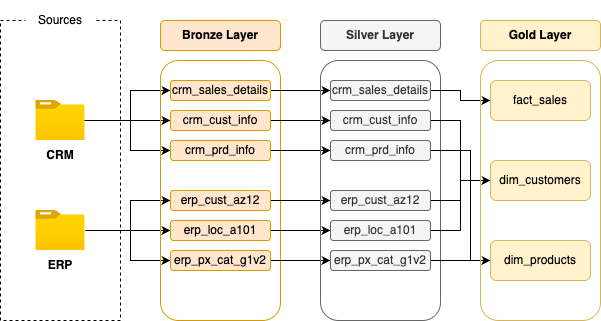

The diagram above was exported from draw.io. Its source (the exported page's mxGraphModel, read from the mxfile embedded in the PNG):
<mxGraphModel dx="984" dy="562" grid="1" gridSize="10" guides="1" tooltips="1" connect="1" arrows="1" fold="1" page="1" pageScale="1" pageWidth="827" pageHeight="1169" math="0" shadow="0">
  <root>
    <mxCell id="0" />
    <mxCell id="1" parent="0" />
    <mxCell id="hvUAEzdRsmr1ENnGM5eB-2" value="" style="rounded=0;whiteSpace=wrap;html=1;fillColor=none;dashed=1;" parent="1" vertex="1">
      <mxGeometry x="160" y="200" width="120" height="300" as="geometry" />
    </mxCell>
    <mxCell id="hvUAEzdRsmr1ENnGM5eB-4" value="Sources" style="rounded=0;whiteSpace=wrap;html=1;strokeColor=none;" parent="1" vertex="1">
      <mxGeometry x="185" y="180" width="70" height="40" as="geometry" />
    </mxCell>
    <mxCell id="hvUAEzdRsmr1ENnGM5eB-19" value="" style="edgeStyle=orthogonalEdgeStyle;rounded=0;orthogonalLoop=1;jettySize=auto;html=1;exitX=0.946;exitY=0.675;exitDx=0;exitDy=0;exitPerimeter=0;" parent="1" source="hvUAEzdRsmr1ENnGM5eB-5" target="hvUAEzdRsmr1ENnGM5eB-13" edge="1">
      <mxGeometry relative="1" as="geometry">
        <mxPoint x="245" y="292" as="sourcePoint" />
        <Array as="points">
          <mxPoint x="242" y="300" />
          <mxPoint x="290" y="300" />
          <mxPoint x="290" y="330" />
        </Array>
      </mxGeometry>
    </mxCell>
    <mxCell id="hvUAEzdRsmr1ENnGM5eB-20" style="edgeStyle=orthogonalEdgeStyle;rounded=0;orthogonalLoop=1;jettySize=auto;html=1;entryX=0;entryY=0.5;entryDx=0;entryDy=0;" parent="1" source="hvUAEzdRsmr1ENnGM5eB-5" target="hvUAEzdRsmr1ENnGM5eB-11" edge="1">
      <mxGeometry relative="1" as="geometry">
        <Array as="points">
          <mxPoint x="290" y="300" />
          <mxPoint x="290" y="270" />
        </Array>
      </mxGeometry>
    </mxCell>
    <mxCell id="hvUAEzdRsmr1ENnGM5eB-21" style="edgeStyle=orthogonalEdgeStyle;rounded=0;orthogonalLoop=1;jettySize=auto;html=1;entryX=0;entryY=0.5;entryDx=0;entryDy=0;" parent="1" source="hvUAEzdRsmr1ENnGM5eB-5" target="hvUAEzdRsmr1ENnGM5eB-12" edge="1">
      <mxGeometry relative="1" as="geometry" />
    </mxCell>
    <mxCell id="hvUAEzdRsmr1ENnGM5eB-5" value="" style="image;aspect=fixed;html=1;points=[];align=center;fontSize=12;image=img/lib/azure2/general/Folder_Blank.svg;" parent="1" vertex="1">
      <mxGeometry x="195.35000000000002" y="280" width="49.29" height="40" as="geometry" />
    </mxCell>
    <mxCell id="hvUAEzdRsmr1ENnGM5eB-6" value="CRM" style="text;html=1;align=center;verticalAlign=middle;whiteSpace=wrap;rounded=0;fontStyle=1" parent="1" vertex="1">
      <mxGeometry x="190" y="320" width="60" height="30" as="geometry" />
    </mxCell>
    <mxCell id="hvUAEzdRsmr1ENnGM5eB-28" style="edgeStyle=orthogonalEdgeStyle;rounded=0;orthogonalLoop=1;jettySize=auto;html=1;entryX=0;entryY=0.5;entryDx=0;entryDy=0;" parent="1" source="hvUAEzdRsmr1ENnGM5eB-7" target="hvUAEzdRsmr1ENnGM5eB-14" edge="1">
      <mxGeometry relative="1" as="geometry">
        <Array as="points">
          <mxPoint x="290" y="410" />
          <mxPoint x="290" y="380" />
        </Array>
      </mxGeometry>
    </mxCell>
    <mxCell id="hvUAEzdRsmr1ENnGM5eB-29" style="edgeStyle=orthogonalEdgeStyle;rounded=0;orthogonalLoop=1;jettySize=auto;html=1;entryX=0;entryY=0.5;entryDx=0;entryDy=0;" parent="1" source="hvUAEzdRsmr1ENnGM5eB-7" target="hvUAEzdRsmr1ENnGM5eB-15" edge="1">
      <mxGeometry relative="1" as="geometry" />
    </mxCell>
    <mxCell id="hvUAEzdRsmr1ENnGM5eB-30" style="edgeStyle=orthogonalEdgeStyle;rounded=0;orthogonalLoop=1;jettySize=auto;html=1;entryX=0;entryY=0.5;entryDx=0;entryDy=0;" parent="1" source="hvUAEzdRsmr1ENnGM5eB-7" target="hvUAEzdRsmr1ENnGM5eB-16" edge="1">
      <mxGeometry relative="1" as="geometry">
        <Array as="points">
          <mxPoint x="290" y="410" />
          <mxPoint x="290" y="440" />
        </Array>
      </mxGeometry>
    </mxCell>
    <mxCell id="hvUAEzdRsmr1ENnGM5eB-7" value="" style="image;aspect=fixed;html=1;points=[];align=center;fontSize=12;image=img/lib/azure2/general/Folder_Blank.svg;" parent="1" vertex="1">
      <mxGeometry x="195.36" y="390" width="49.29" height="40" as="geometry" />
    </mxCell>
    <mxCell id="hvUAEzdRsmr1ENnGM5eB-8" value="ERP" style="text;html=1;align=center;verticalAlign=middle;whiteSpace=wrap;rounded=0;fontStyle=1" parent="1" vertex="1">
      <mxGeometry x="190" y="430" width="60" height="30" as="geometry" />
    </mxCell>
    <mxCell id="hvUAEzdRsmr1ENnGM5eB-9" value="" style="rounded=1;whiteSpace=wrap;html=1;fillColor=none;strokeColor=#d79b00;gradientColor=none;fillStyle=cross-hatch;" parent="1" vertex="1">
      <mxGeometry x="320" y="240" width="120" height="260" as="geometry" />
    </mxCell>
    <mxCell id="hvUAEzdRsmr1ENnGM5eB-10" value="&lt;b&gt;Bronze Layer&lt;/b&gt;" style="rounded=1;whiteSpace=wrap;html=1;fillColor=#ffe6cc;strokeColor=#d79b00;" parent="1" vertex="1">
      <mxGeometry x="320" y="200" width="120" height="30" as="geometry" />
    </mxCell>
    <mxCell id="hvUAEzdRsmr1ENnGM5eB-41" style="edgeStyle=orthogonalEdgeStyle;rounded=0;orthogonalLoop=1;jettySize=auto;html=1;exitX=1;exitY=0.5;exitDx=0;exitDy=0;entryX=0;entryY=0.5;entryDx=0;entryDy=0;" parent="1" source="hvUAEzdRsmr1ENnGM5eB-11" target="hvUAEzdRsmr1ENnGM5eB-33" edge="1">
      <mxGeometry relative="1" as="geometry" />
    </mxCell>
    <mxCell id="hvUAEzdRsmr1ENnGM5eB-11" value="crm_sales_details" style="rounded=1;whiteSpace=wrap;html=1;fillColor=#ffe6cc;strokeColor=#d79b00;" parent="1" vertex="1">
      <mxGeometry x="330" y="260" width="100" height="20" as="geometry" />
    </mxCell>
    <mxCell id="hvUAEzdRsmr1ENnGM5eB-42" style="edgeStyle=orthogonalEdgeStyle;rounded=0;orthogonalLoop=1;jettySize=auto;html=1;exitX=1;exitY=0.5;exitDx=0;exitDy=0;entryX=0;entryY=0.5;entryDx=0;entryDy=0;" parent="1" source="hvUAEzdRsmr1ENnGM5eB-12" target="hvUAEzdRsmr1ENnGM5eB-34" edge="1">
      <mxGeometry relative="1" as="geometry" />
    </mxCell>
    <mxCell id="hvUAEzdRsmr1ENnGM5eB-12" value="crm_cust_info" style="rounded=1;whiteSpace=wrap;html=1;fillColor=#ffe6cc;strokeColor=#d79b00;" parent="1" vertex="1">
      <mxGeometry x="330" y="290" width="100" height="20" as="geometry" />
    </mxCell>
    <mxCell id="hvUAEzdRsmr1ENnGM5eB-43" style="edgeStyle=orthogonalEdgeStyle;rounded=0;orthogonalLoop=1;jettySize=auto;html=1;exitX=1;exitY=0.5;exitDx=0;exitDy=0;" parent="1" source="hvUAEzdRsmr1ENnGM5eB-13" target="hvUAEzdRsmr1ENnGM5eB-35" edge="1">
      <mxGeometry relative="1" as="geometry" />
    </mxCell>
    <mxCell id="hvUAEzdRsmr1ENnGM5eB-13" value="crm_prd_info" style="rounded=1;whiteSpace=wrap;html=1;fillColor=#ffe6cc;strokeColor=#d79b00;" parent="1" vertex="1">
      <mxGeometry x="330" y="320" width="100" height="20" as="geometry" />
    </mxCell>
    <mxCell id="hvUAEzdRsmr1ENnGM5eB-44" style="edgeStyle=orthogonalEdgeStyle;rounded=0;orthogonalLoop=1;jettySize=auto;html=1;exitX=1;exitY=0.5;exitDx=0;exitDy=0;entryX=0;entryY=0.5;entryDx=0;entryDy=0;" parent="1" source="hvUAEzdRsmr1ENnGM5eB-14" target="hvUAEzdRsmr1ENnGM5eB-36" edge="1">
      <mxGeometry relative="1" as="geometry" />
    </mxCell>
    <mxCell id="hvUAEzdRsmr1ENnGM5eB-14" value="erp_cust_az12" style="rounded=1;whiteSpace=wrap;html=1;fillColor=#ffe6cc;strokeColor=#d79b00;" parent="1" vertex="1">
      <mxGeometry x="330" y="370" width="100" height="20" as="geometry" />
    </mxCell>
    <mxCell id="hvUAEzdRsmr1ENnGM5eB-45" style="edgeStyle=orthogonalEdgeStyle;rounded=0;orthogonalLoop=1;jettySize=auto;html=1;exitX=1;exitY=0.5;exitDx=0;exitDy=0;" parent="1" source="hvUAEzdRsmr1ENnGM5eB-15" target="hvUAEzdRsmr1ENnGM5eB-37" edge="1">
      <mxGeometry relative="1" as="geometry" />
    </mxCell>
    <mxCell id="hvUAEzdRsmr1ENnGM5eB-15" value="erp_loc_a101" style="rounded=1;whiteSpace=wrap;html=1;fillColor=#ffe6cc;strokeColor=#d79b00;" parent="1" vertex="1">
      <mxGeometry x="330" y="400" width="100" height="20" as="geometry" />
    </mxCell>
    <mxCell id="hvUAEzdRsmr1ENnGM5eB-46" style="edgeStyle=orthogonalEdgeStyle;rounded=0;orthogonalLoop=1;jettySize=auto;html=1;exitX=1;exitY=0.5;exitDx=0;exitDy=0;entryX=0;entryY=0.5;entryDx=0;entryDy=0;" parent="1" source="hvUAEzdRsmr1ENnGM5eB-16" target="hvUAEzdRsmr1ENnGM5eB-38" edge="1">
      <mxGeometry relative="1" as="geometry" />
    </mxCell>
    <mxCell id="hvUAEzdRsmr1ENnGM5eB-16" value="erp_px_cat_g1v2" style="rounded=1;whiteSpace=wrap;html=1;fillColor=#ffe6cc;strokeColor=#d79b00;" parent="1" vertex="1">
      <mxGeometry x="330" y="430" width="100" height="20" as="geometry" />
    </mxCell>
    <mxCell id="hvUAEzdRsmr1ENnGM5eB-31" value="" style="rounded=1;whiteSpace=wrap;html=1;fillColor=none;strokeColor=#666666;fontColor=#333333;" parent="1" vertex="1">
      <mxGeometry x="480" y="240" width="120" height="260" as="geometry" />
    </mxCell>
    <mxCell id="hvUAEzdRsmr1ENnGM5eB-32" value="&lt;b&gt;Silver Layer&lt;/b&gt;" style="rounded=1;whiteSpace=wrap;html=1;fillColor=#f5f5f5;strokeColor=#666666;fontColor=#333333;" parent="1" vertex="1">
      <mxGeometry x="480" y="200" width="120" height="30" as="geometry" />
    </mxCell>
    <mxCell id="hvUAEzdRsmr1ENnGM5eB-55" style="edgeStyle=orthogonalEdgeStyle;rounded=0;orthogonalLoop=1;jettySize=auto;html=1;entryX=0;entryY=0.5;entryDx=0;entryDy=0;" parent="1" source="hvUAEzdRsmr1ENnGM5eB-33" target="hvUAEzdRsmr1ENnGM5eB-49" edge="1">
      <mxGeometry relative="1" as="geometry" />
    </mxCell>
    <mxCell id="hvUAEzdRsmr1ENnGM5eB-33" value="crm_sales_details" style="rounded=1;whiteSpace=wrap;html=1;fillColor=#f5f5f5;strokeColor=#666666;fontColor=#333333;" parent="1" vertex="1">
      <mxGeometry x="490" y="260" width="100" height="20" as="geometry" />
    </mxCell>
    <mxCell id="hvUAEzdRsmr1ENnGM5eB-56" style="edgeStyle=orthogonalEdgeStyle;rounded=0;orthogonalLoop=1;jettySize=auto;html=1;entryX=0;entryY=0.5;entryDx=0;entryDy=0;" parent="1" source="hvUAEzdRsmr1ENnGM5eB-34" target="hvUAEzdRsmr1ENnGM5eB-50" edge="1">
      <mxGeometry relative="1" as="geometry" />
    </mxCell>
    <mxCell id="hvUAEzdRsmr1ENnGM5eB-34" value="crm_cust_info" style="rounded=1;whiteSpace=wrap;html=1;fillColor=#f5f5f5;strokeColor=#666666;fontColor=#333333;" parent="1" vertex="1">
      <mxGeometry x="490" y="290" width="100" height="20" as="geometry" />
    </mxCell>
    <mxCell id="hvUAEzdRsmr1ENnGM5eB-59" style="edgeStyle=orthogonalEdgeStyle;rounded=0;orthogonalLoop=1;jettySize=auto;html=1;exitX=1;exitY=0.5;exitDx=0;exitDy=0;entryX=0;entryY=0.5;entryDx=0;entryDy=0;" parent="1" source="hvUAEzdRsmr1ENnGM5eB-35" target="hvUAEzdRsmr1ENnGM5eB-51" edge="1">
      <mxGeometry relative="1" as="geometry">
        <Array as="points">
          <mxPoint x="630" y="330" />
          <mxPoint x="630" y="440" />
        </Array>
      </mxGeometry>
    </mxCell>
    <mxCell id="hvUAEzdRsmr1ENnGM5eB-35" value="crm_prd_info" style="rounded=1;whiteSpace=wrap;html=1;fillColor=#f5f5f5;strokeColor=#666666;fontColor=#333333;" parent="1" vertex="1">
      <mxGeometry x="490" y="320" width="100" height="20" as="geometry" />
    </mxCell>
    <mxCell id="hvUAEzdRsmr1ENnGM5eB-57" style="edgeStyle=orthogonalEdgeStyle;rounded=0;orthogonalLoop=1;jettySize=auto;html=1;exitX=1;exitY=0.5;exitDx=0;exitDy=0;" parent="1" source="hvUAEzdRsmr1ENnGM5eB-36" target="hvUAEzdRsmr1ENnGM5eB-50" edge="1">
      <mxGeometry relative="1" as="geometry" />
    </mxCell>
    <mxCell id="hvUAEzdRsmr1ENnGM5eB-36" value="erp_cust_az12" style="rounded=1;whiteSpace=wrap;html=1;fillColor=#f5f5f5;strokeColor=#666666;fontColor=#333333;" parent="1" vertex="1">
      <mxGeometry x="490" y="370" width="100" height="20" as="geometry" />
    </mxCell>
    <mxCell id="hvUAEzdRsmr1ENnGM5eB-58" style="edgeStyle=orthogonalEdgeStyle;rounded=0;orthogonalLoop=1;jettySize=auto;html=1;exitX=1;exitY=0.5;exitDx=0;exitDy=0;entryX=0;entryY=0.5;entryDx=0;entryDy=0;" parent="1" source="hvUAEzdRsmr1ENnGM5eB-37" target="hvUAEzdRsmr1ENnGM5eB-50" edge="1">
      <mxGeometry relative="1" as="geometry" />
    </mxCell>
    <mxCell id="hvUAEzdRsmr1ENnGM5eB-37" value="erp_loc_a101" style="rounded=1;whiteSpace=wrap;html=1;fillColor=#f5f5f5;strokeColor=#666666;fontColor=#333333;" parent="1" vertex="1">
      <mxGeometry x="490" y="400" width="100" height="20" as="geometry" />
    </mxCell>
    <mxCell id="hvUAEzdRsmr1ENnGM5eB-60" style="edgeStyle=orthogonalEdgeStyle;rounded=0;orthogonalLoop=1;jettySize=auto;html=1;exitX=1;exitY=0.5;exitDx=0;exitDy=0;" parent="1" source="hvUAEzdRsmr1ENnGM5eB-38" edge="1">
      <mxGeometry relative="1" as="geometry">
        <mxPoint x="650" y="440" as="targetPoint" />
      </mxGeometry>
    </mxCell>
    <mxCell id="hvUAEzdRsmr1ENnGM5eB-38" value="erp_px_cat_g1v2" style="rounded=1;whiteSpace=wrap;html=1;fillColor=#f5f5f5;strokeColor=#666666;fontColor=#333333;" parent="1" vertex="1">
      <mxGeometry x="490" y="430" width="100" height="20" as="geometry" />
    </mxCell>
    <mxCell id="hvUAEzdRsmr1ENnGM5eB-47" value="" style="rounded=1;whiteSpace=wrap;html=1;fillColor=none;strokeColor=#d6b656;" parent="1" vertex="1">
      <mxGeometry x="640" y="240" width="120" height="260" as="geometry" />
    </mxCell>
    <mxCell id="hvUAEzdRsmr1ENnGM5eB-48" value="&lt;b&gt;Gold Layer&lt;/b&gt;" style="rounded=1;whiteSpace=wrap;html=1;fillColor=#fff2cc;strokeColor=#d6b656;" parent="1" vertex="1">
      <mxGeometry x="640" y="200" width="120" height="30" as="geometry" />
    </mxCell>
    <mxCell id="hvUAEzdRsmr1ENnGM5eB-49" value="fact_sales" style="rounded=1;whiteSpace=wrap;html=1;fillColor=#fff2cc;strokeColor=#d6b656;" parent="1" vertex="1">
      <mxGeometry x="650" y="260" width="100" height="40" as="geometry" />
    </mxCell>
    <mxCell id="hvUAEzdRsmr1ENnGM5eB-50" value="dim_customers" style="rounded=1;whiteSpace=wrap;html=1;fillColor=#fff2cc;strokeColor=#d6b656;" parent="1" vertex="1">
      <mxGeometry x="650" y="340" width="100" height="40" as="geometry" />
    </mxCell>
    <mxCell id="hvUAEzdRsmr1ENnGM5eB-51" value="dim_products" style="rounded=1;whiteSpace=wrap;html=1;fillColor=#fff2cc;strokeColor=#d6b656;" parent="1" vertex="1">
      <mxGeometry x="650" y="420" width="100" height="40" as="geometry" />
    </mxCell>
  </root>
</mxGraphModel>